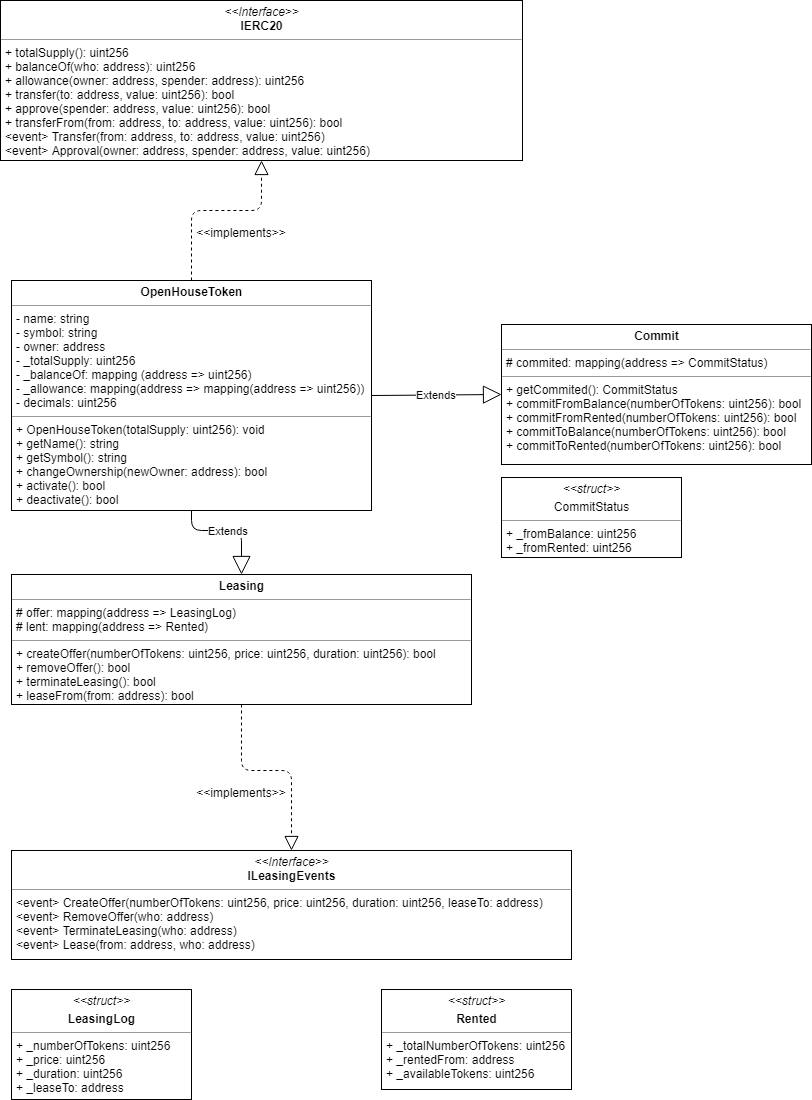

The diagram above was exported from draw.io. Its source (the exported page's mxGraphModel, read from the mxfile embedded in the PNG):
<mxGraphModel dx="1394" dy="702" grid="1" gridSize="10" guides="1" tooltips="1" connect="1" arrows="1" fold="1" page="1" pageScale="1" pageWidth="827" pageHeight="1169" math="0" shadow="0">
  <root>
    <mxCell id="0" />
    <mxCell id="1" parent="0" />
    <mxCell id="B_E1CrV0eOcXe67gAG_t-1" value="&lt;p style=&quot;margin: 0px ; margin-top: 4px ; text-align: center&quot;&gt;&lt;b&gt;OpenHouseToken&lt;/b&gt;&lt;/p&gt;&lt;hr size=&quot;1&quot;&gt;&lt;p style=&quot;margin: 0px ; margin-left: 4px&quot;&gt;- name: string&lt;/p&gt;&lt;p style=&quot;margin: 0px ; margin-left: 4px&quot;&gt;- symbol: string&lt;/p&gt;&lt;p style=&quot;margin: 0px ; margin-left: 4px&quot;&gt;- owner: address&lt;/p&gt;&lt;p style=&quot;margin: 0px ; margin-left: 4px&quot;&gt;- _totalSupply: uint256&lt;/p&gt;&lt;p style=&quot;margin: 0px ; margin-left: 4px&quot;&gt;- _balanceOf: mapping (address =&amp;gt; uint256)&lt;/p&gt;&lt;p style=&quot;margin: 0px ; margin-left: 4px&quot;&gt;- _allowance: mapping(address =&amp;gt; mapping(address =&amp;gt; uint256))&lt;/p&gt;&lt;p style=&quot;margin: 0px ; margin-left: 4px&quot;&gt;- decimals: uint256&lt;/p&gt;&lt;hr size=&quot;1&quot;&gt;&lt;p style=&quot;margin: 0px ; margin-left: 4px&quot;&gt;+ OpenHouseToken(totalSupply: uint256): void&lt;/p&gt;&lt;p style=&quot;margin: 0px ; margin-left: 4px&quot;&gt;+ getName(): string&lt;/p&gt;&lt;p style=&quot;margin: 0px ; margin-left: 4px&quot;&gt;+ getSymbol(): string&lt;/p&gt;&lt;p style=&quot;margin: 0px ; margin-left: 4px&quot;&gt;+ changeOwnership(newOwner: address): bool&lt;/p&gt;&lt;p style=&quot;margin: 0px ; margin-left: 4px&quot;&gt;+ activate(): bool&lt;/p&gt;&lt;p style=&quot;margin: 0px ; margin-left: 4px&quot;&gt;+ deactivate(): bool&lt;/p&gt;" style="verticalAlign=top;align=left;overflow=fill;fontSize=12;fontFamily=Helvetica;html=1;" parent="1" vertex="1">
      <mxGeometry x="20" y="290" width="360" height="230" as="geometry" />
    </mxCell>
    <mxCell id="B_E1CrV0eOcXe67gAG_t-4" value="&lt;p style=&quot;margin: 0px ; margin-top: 4px ; text-align: center&quot;&gt;&lt;i&gt;&amp;lt;&amp;lt;Interface&amp;gt;&amp;gt;&lt;/i&gt;&lt;br&gt;&lt;b&gt;IERC20&lt;/b&gt;&lt;/p&gt;&lt;hr size=&quot;1&quot;&gt;&lt;p style=&quot;margin: 0px ; margin-left: 4px&quot;&gt;+ totalSupply(): uint256&lt;br&gt;+ balanceOf(who: address): uint256&lt;/p&gt;&lt;p style=&quot;margin: 0px ; margin-left: 4px&quot;&gt;+ allowance(owner: address, spender: address): uint256&lt;/p&gt;&lt;p style=&quot;margin: 0px ; margin-left: 4px&quot;&gt;+ transfer(to: address, value: uint256): bool&lt;/p&gt;&lt;p style=&quot;margin: 0px ; margin-left: 4px&quot;&gt;+ approve(spender: address, value: uint256): bool&lt;/p&gt;&lt;p style=&quot;margin: 0px ; margin-left: 4px&quot;&gt;+ transferFrom(from: address, to: address, value: uint256): bool&lt;/p&gt;&lt;p style=&quot;margin: 0px ; margin-left: 4px&quot;&gt;&amp;lt;event&amp;gt; Transfer(from: address, to: address, value: uint256)&lt;/p&gt;&lt;p style=&quot;margin: 0px ; margin-left: 4px&quot;&gt;&amp;lt;event&amp;gt; Approval(owner: address, spender: address, value: uint256)&lt;/p&gt;" style="verticalAlign=top;align=left;overflow=fill;fontSize=12;fontFamily=Helvetica;html=1;" parent="1" vertex="1">
      <mxGeometry x="9" y="10" width="522" height="160" as="geometry" />
    </mxCell>
    <mxCell id="LQf-pTKTdTnyRFtlEmNz-1" value="" style="endArrow=block;dashed=1;endFill=0;endSize=12;html=1;exitX=0.5;exitY=0;exitDx=0;exitDy=0;entryX=0.5;entryY=1;entryDx=0;entryDy=0;" parent="1" source="B_E1CrV0eOcXe67gAG_t-1" target="B_E1CrV0eOcXe67gAG_t-4" edge="1">
      <mxGeometry width="160" relative="1" as="geometry">
        <mxPoint x="320" y="290" as="sourcePoint" />
        <mxPoint x="480" y="290" as="targetPoint" />
        <Array as="points">
          <mxPoint x="200" y="220" />
          <mxPoint x="270" y="220" />
        </Array>
      </mxGeometry>
    </mxCell>
    <mxCell id="LQf-pTKTdTnyRFtlEmNz-2" value="&lt;&lt;implements&gt;&gt;" style="text;align=center;fontStyle=0;verticalAlign=middle;spacingLeft=3;spacingRight=3;strokeColor=none;rotatable=0;points=[[0,0.5],[1,0.5]];portConstraint=eastwest;" parent="1" vertex="1">
      <mxGeometry x="210" y="230" width="80" height="26" as="geometry" />
    </mxCell>
    <mxCell id="T7nPXZWKhu38skgBOuPw-1" value="&lt;p style=&quot;margin: 0px ; margin-top: 4px ; text-align: center&quot;&gt;&lt;b&gt;Leasing&lt;/b&gt;&lt;/p&gt;&lt;hr size=&quot;1&quot;&gt;&lt;p style=&quot;margin: 0px ; margin-left: 4px&quot;&gt;# offer: mapping(address =&amp;gt; LeasingLog)&lt;/p&gt;&lt;p style=&quot;margin: 0px ; margin-left: 4px&quot;&gt;# lent: mapping(address =&amp;gt; Rented)&lt;/p&gt;&lt;hr size=&quot;1&quot;&gt;&lt;p style=&quot;margin: 0px ; margin-left: 4px&quot;&gt;+ createOffer(numberOfTokens: uint256, price: uint256, duration: uint256): bool&lt;/p&gt;&lt;p style=&quot;margin: 0px ; margin-left: 4px&quot;&gt;+ removeOffer(): bool&lt;/p&gt;&lt;p style=&quot;margin: 0px ; margin-left: 4px&quot;&gt;+ terminateLeasing(): bool&lt;/p&gt;&lt;p style=&quot;margin: 0px ; margin-left: 4px&quot;&gt;+ leaseFrom(from: address): bool&lt;/p&gt;" style="verticalAlign=top;align=left;overflow=fill;fontSize=12;fontFamily=Helvetica;html=1;" parent="1" vertex="1">
      <mxGeometry x="20" y="584" width="460" height="130" as="geometry" />
    </mxCell>
    <mxCell id="T7nPXZWKhu38skgBOuPw-4" value="&lt;p style=&quot;margin: 0px ; margin-top: 4px ; text-align: center&quot;&gt;&lt;i&gt;&amp;lt;&amp;lt;struct&amp;gt;&amp;gt;&lt;/i&gt;&lt;br&gt;&lt;/p&gt;&lt;p style=&quot;margin: 0px ; margin-top: 4px ; text-align: center&quot;&gt;&lt;b&gt;LeasingLog&lt;/b&gt;&lt;/p&gt;&lt;hr size=&quot;1&quot;&gt;&lt;p style=&quot;margin: 0px ; margin-left: 4px&quot;&gt;+ _numberOfTokens: uint256&lt;/p&gt;&lt;p style=&quot;margin: 0px ; margin-left: 4px&quot;&gt;+ _price: uint256&lt;/p&gt;&lt;p style=&quot;margin: 0px ; margin-left: 4px&quot;&gt;+ _duration: uint256&lt;/p&gt;&lt;p style=&quot;margin: 0px ; margin-left: 4px&quot;&gt;+ _leaseTo: address&lt;/p&gt;&lt;p style=&quot;margin: 0px ; margin-left: 4px&quot;&gt;&lt;br&gt;&lt;/p&gt;" style="verticalAlign=top;align=left;overflow=fill;fontSize=12;fontFamily=Helvetica;html=1;" parent="1" vertex="1">
      <mxGeometry x="20" y="999" width="180" height="110" as="geometry" />
    </mxCell>
    <mxCell id="T7nPXZWKhu38skgBOuPw-5" value="Extends" style="endArrow=block;endSize=16;endFill=0;html=1;exitX=0.5;exitY=1;exitDx=0;exitDy=0;entryX=0.5;entryY=0;entryDx=0;entryDy=0;" parent="1" source="B_E1CrV0eOcXe67gAG_t-1" target="T7nPXZWKhu38skgBOuPw-1" edge="1">
      <mxGeometry width="160" relative="1" as="geometry">
        <mxPoint x="300" y="830" as="sourcePoint" />
        <mxPoint x="460" y="830" as="targetPoint" />
        <Array as="points">
          <mxPoint x="200" y="540" />
          <mxPoint x="250" y="540" />
        </Array>
      </mxGeometry>
    </mxCell>
    <mxCell id="T7nPXZWKhu38skgBOuPw-6" value="&lt;p style=&quot;margin: 0px ; margin-top: 4px ; text-align: center&quot;&gt;&lt;i&gt;&amp;lt;&amp;lt;Interface&amp;gt;&amp;gt;&lt;/i&gt;&lt;br&gt;&lt;b&gt;ILeasingEvents&lt;/b&gt;&lt;/p&gt;&lt;hr size=&quot;1&quot;&gt;&lt;p style=&quot;margin: 0px ; margin-left: 4px&quot;&gt;&amp;lt;event&amp;gt; CreateOffer(numberOfTokens: uint256, price: uint256, duration: uint256, leaseTo: address)&lt;br&gt;&amp;lt;event&amp;gt; RemoveOffer(who: address)&lt;/p&gt;&lt;p style=&quot;margin: 0px ; margin-left: 4px&quot;&gt;&amp;lt;event&amp;gt; TerminateLeasing(who: address)&lt;/p&gt;&lt;p style=&quot;margin: 0px ; margin-left: 4px&quot;&gt;&amp;lt;event&amp;gt; Lease(from: address, who: address)&lt;/p&gt;" style="verticalAlign=top;align=left;overflow=fill;fontSize=12;fontFamily=Helvetica;html=1;" parent="1" vertex="1">
      <mxGeometry x="20" y="860" width="560" height="109" as="geometry" />
    </mxCell>
    <mxCell id="T7nPXZWKhu38skgBOuPw-7" value="" style="endArrow=block;dashed=1;endFill=0;endSize=12;html=1;exitX=0.5;exitY=1;exitDx=0;exitDy=0;entryX=0.5;entryY=0;entryDx=0;entryDy=0;" parent="1" source="T7nPXZWKhu38skgBOuPw-1" target="T7nPXZWKhu38skgBOuPw-6" edge="1">
      <mxGeometry width="160" relative="1" as="geometry">
        <mxPoint x="200" y="1060" as="sourcePoint" />
        <mxPoint x="360" y="1060" as="targetPoint" />
        <Array as="points">
          <mxPoint x="250" y="780" />
          <mxPoint x="300" y="780" />
        </Array>
      </mxGeometry>
    </mxCell>
    <mxCell id="T7nPXZWKhu38skgBOuPw-8" value="&lt;p style=&quot;margin: 0px ; margin-top: 4px ; text-align: center&quot;&gt;&lt;b&gt;Commit&lt;/b&gt;&lt;/p&gt;&lt;hr size=&quot;1&quot;&gt;&lt;p style=&quot;margin: 0px ; margin-left: 4px&quot;&gt;# commited: mapping(address =&amp;gt; CommitStatus)&lt;/p&gt;&lt;hr size=&quot;1&quot;&gt;&lt;p style=&quot;margin: 0px ; margin-left: 4px&quot;&gt;+ getCommited(): CommitStatus&lt;br&gt;&lt;/p&gt;&lt;p style=&quot;margin: 0px ; margin-left: 4px&quot;&gt;+ commitFromBalance(numberOfTokens: uint256): bool&lt;/p&gt;&lt;p style=&quot;margin: 0px ; margin-left: 4px&quot;&gt;+ commitFromRented(numberOfTokens: uint256): bool&lt;/p&gt;&lt;p style=&quot;margin: 0px ; margin-left: 4px&quot;&gt;+ commitToBalance(numberOfTokens: uint256): bool&lt;/p&gt;&lt;p style=&quot;margin: 0px ; margin-left: 4px&quot;&gt;+ commitToRented(numberOfTokens: uint256): bool&lt;/p&gt;" style="verticalAlign=top;align=left;overflow=fill;fontSize=12;fontFamily=Helvetica;html=1;" parent="1" vertex="1">
      <mxGeometry x="510" y="334" width="310" height="140" as="geometry" />
    </mxCell>
    <mxCell id="T7nPXZWKhu38skgBOuPw-9" value="&lt;p style=&quot;margin: 0px ; margin-top: 4px ; text-align: center&quot;&gt;&lt;i&gt;&amp;lt;&amp;lt;struct&amp;gt;&amp;gt;&lt;/i&gt;&lt;br&gt;&lt;/p&gt;&lt;p style=&quot;margin: 0px ; margin-top: 4px ; text-align: center&quot;&gt;&lt;span&gt;CommitStatus&lt;/span&gt;&lt;br&gt;&lt;/p&gt;&lt;hr size=&quot;1&quot;&gt;&lt;p style=&quot;margin: 0px ; margin-left: 4px&quot;&gt;+ _fromBalance: uint256&lt;/p&gt;&lt;p style=&quot;margin: 0px ; margin-left: 4px&quot;&gt;+ _fromRented: uint256&lt;/p&gt;&lt;p style=&quot;margin: 0px ; margin-left: 4px&quot;&gt;&lt;br&gt;&lt;/p&gt;" style="verticalAlign=top;align=left;overflow=fill;fontSize=12;fontFamily=Helvetica;html=1;" parent="1" vertex="1">
      <mxGeometry x="510" y="487" width="180" height="80" as="geometry" />
    </mxCell>
    <mxCell id="T7nPXZWKhu38skgBOuPw-10" value="&lt;p style=&quot;margin: 0px ; margin-top: 4px ; text-align: center&quot;&gt;&lt;i&gt;&amp;lt;&amp;lt;struct&amp;gt;&amp;gt;&lt;/i&gt;&lt;br&gt;&lt;/p&gt;&lt;p style=&quot;margin: 0px ; margin-top: 4px ; text-align: center&quot;&gt;&lt;b&gt;Rented&lt;/b&gt;&lt;/p&gt;&lt;hr size=&quot;1&quot;&gt;&lt;p style=&quot;margin: 0px ; margin-left: 4px&quot;&gt;+ _totalNumberOfTokens: uint256&lt;/p&gt;&lt;p style=&quot;margin: 0px ; margin-left: 4px&quot;&gt;+ _rentedFrom: address&lt;/p&gt;&lt;p style=&quot;margin: 0px ; margin-left: 4px&quot;&gt;+ _availableTokens: uint256&lt;/p&gt;&lt;p style=&quot;margin: 0px ; margin-left: 4px&quot;&gt;&lt;br&gt;&lt;/p&gt;" style="verticalAlign=top;align=left;overflow=fill;fontSize=12;fontFamily=Helvetica;html=1;" parent="1" vertex="1">
      <mxGeometry x="390" y="999" width="190" height="100" as="geometry" />
    </mxCell>
    <mxCell id="T7nPXZWKhu38skgBOuPw-13" value="Extends" style="endArrow=block;endSize=16;endFill=0;html=1;exitX=1;exitY=0.5;exitDx=0;exitDy=0;entryX=0;entryY=0.5;entryDx=0;entryDy=0;" parent="1" source="B_E1CrV0eOcXe67gAG_t-1" target="T7nPXZWKhu38skgBOuPw-8" edge="1">
      <mxGeometry width="160" relative="1" as="geometry">
        <mxPoint x="420" y="510" as="sourcePoint" />
        <mxPoint x="580" y="510" as="targetPoint" />
      </mxGeometry>
    </mxCell>
    <mxCell id="T7nPXZWKhu38skgBOuPw-14" value="&lt;&lt;implements&gt;&gt;" style="text;align=center;fontStyle=0;verticalAlign=middle;spacingLeft=3;spacingRight=3;strokeColor=none;rotatable=0;points=[[0,0.5],[1,0.5]];portConstraint=eastwest;" parent="1" vertex="1">
      <mxGeometry x="210" y="790" width="80" height="26" as="geometry" />
    </mxCell>
  </root>
</mxGraphModel>